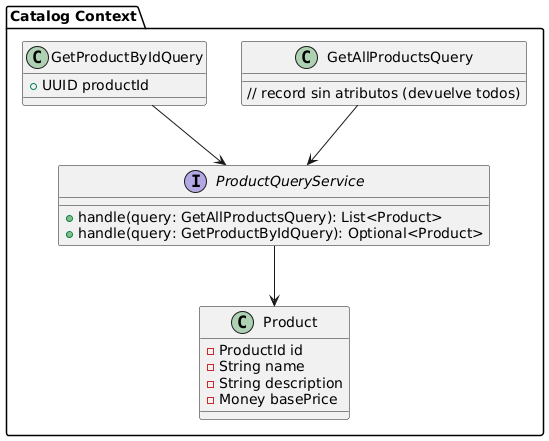

The diagram above was rendered by PlantUML. Its source (embedded in the PNG):
@startuml
package "Catalog Context" {
    class Product {
        - ProductId id
        - String name
        - String description
        - Money basePrice
    }

    class GetAllProductsQuery {
        // record sin atributos (devuelve todos)
    }

    class GetProductByIdQuery {
        + UUID productId
    }



    interface ProductQueryService {
        + handle(query: GetAllProductsQuery): List<Product>
        + handle(query: GetProductByIdQuery): Optional<Product>
    }
}

ProductQueryService --> Product
GetProductByIdQuery --> ProductQueryService
GetAllProductsQuery --> ProductQueryService
@enduml